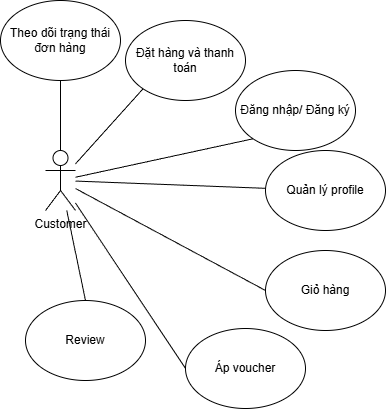

The diagram above was exported from draw.io. Its source (the exported page's mxGraphModel, read from the mxfile embedded in the PNG):
<mxGraphModel dx="1820" dy="534" grid="1" gridSize="10" guides="1" tooltips="1" connect="1" arrows="1" fold="1" page="1" pageScale="1" pageWidth="850" pageHeight="1100" math="0" shadow="0">
  <root>
    <mxCell id="0" />
    <mxCell id="1" parent="0" />
    <mxCell id="jL5R6oJc6KVvWAvP3Hkh-1" parent="1" style="shape=umlActor;verticalLabelPosition=bottom;verticalAlign=top;html=1;outlineConnect=0;" value="Customer" vertex="1">
      <mxGeometry height="60" width="30" x="-20" y="200" as="geometry" />
    </mxCell>
    <mxCell id="jL5R6oJc6KVvWAvP3Hkh-2" parent="1" style="ellipse;whiteSpace=wrap;html=1;" value="Đăng nhập/ Đăng ký" vertex="1">
      <mxGeometry height="80" width="120" x="170" y="120" as="geometry" />
    </mxCell>
    <mxCell id="jL5R6oJc6KVvWAvP3Hkh-4" edge="1" parent="1" source="jL5R6oJc6KVvWAvP3Hkh-1" style="endArrow=none;html=1;rounded=0;entryX=0;entryY=1;entryDx=0;entryDy=0;" target="jL5R6oJc6KVvWAvP3Hkh-2" value="">
      <mxGeometry height="50" relative="1" width="50" as="geometry">
        <mxPoint x="80" y="260" as="sourcePoint" />
        <mxPoint x="380" y="250" as="targetPoint" />
      </mxGeometry>
    </mxCell>
    <mxCell id="jL5R6oJc6KVvWAvP3Hkh-5" parent="1" style="ellipse;whiteSpace=wrap;html=1;" value="Quản lý profile" vertex="1">
      <mxGeometry height="80" width="120" x="200" y="200" as="geometry" />
    </mxCell>
    <mxCell id="jL5R6oJc6KVvWAvP3Hkh-6" edge="1" parent="1" source="jL5R6oJc6KVvWAvP3Hkh-1" style="endArrow=none;html=1;rounded=0;" target="jL5R6oJc6KVvWAvP3Hkh-5" value="">
      <mxGeometry height="50" relative="1" width="50" as="geometry">
        <mxPoint x="15" y="230" as="sourcePoint" />
        <mxPoint x="198" y="198" as="targetPoint" />
      </mxGeometry>
    </mxCell>
    <mxCell id="jL5R6oJc6KVvWAvP3Hkh-7" parent="1" style="ellipse;whiteSpace=wrap;html=1;" value="Giỏ hàng" vertex="1">
      <mxGeometry height="80" width="120" x="200" y="300" as="geometry" />
    </mxCell>
    <mxCell id="jL5R6oJc6KVvWAvP3Hkh-8" edge="1" parent="1" source="jL5R6oJc6KVvWAvP3Hkh-1" style="endArrow=none;html=1;rounded=0;entryX=0;entryY=0.5;entryDx=0;entryDy=0;" target="jL5R6oJc6KVvWAvP3Hkh-7" value="">
      <mxGeometry height="50" relative="1" width="50" as="geometry">
        <mxPoint x="330" y="300" as="sourcePoint" />
        <mxPoint x="380" y="250" as="targetPoint" />
      </mxGeometry>
    </mxCell>
    <mxCell id="jL5R6oJc6KVvWAvP3Hkh-9" edge="1" parent="1" source="jL5R6oJc6KVvWAvP3Hkh-1" style="endArrow=none;html=1;rounded=0;entryX=0;entryY=0.5;entryDx=0;entryDy=0;" target="jL5R6oJc6KVvWAvP3Hkh-10" value="">
      <mxGeometry height="50" relative="1" width="50" as="geometry">
        <mxPoint x="80" y="260" as="sourcePoint" />
        <mxPoint x="300" y="328" as="targetPoint" />
      </mxGeometry>
    </mxCell>
    <mxCell id="jL5R6oJc6KVvWAvP3Hkh-10" parent="1" style="ellipse;whiteSpace=wrap;html=1;" value="Áp voucher" vertex="1">
      <mxGeometry height="80" width="120" x="120" y="378" as="geometry" />
    </mxCell>
    <mxCell id="jL5R6oJc6KVvWAvP3Hkh-11" parent="1" style="ellipse;whiteSpace=wrap;html=1;" value="Đặt hàng và thanh toán" vertex="1">
      <mxGeometry height="80" width="120" x="60" y="70" as="geometry" />
    </mxCell>
    <mxCell id="jL5R6oJc6KVvWAvP3Hkh-12" parent="1" style="ellipse;whiteSpace=wrap;html=1;" value="Theo dõi trạng thái đơn hàng" vertex="1">
      <mxGeometry height="80" width="120" x="-65" y="50" as="geometry" />
    </mxCell>
    <mxCell id="jL5R6oJc6KVvWAvP3Hkh-13" parent="1" style="ellipse;whiteSpace=wrap;html=1;" value="Review" vertex="1">
      <mxGeometry height="80" width="120" x="-40" y="350" as="geometry" />
    </mxCell>
    <mxCell id="jL5R6oJc6KVvWAvP3Hkh-15" edge="1" parent="1" source="jL5R6oJc6KVvWAvP3Hkh-1" style="endArrow=none;html=1;rounded=0;entryX=0;entryY=1;entryDx=0;entryDy=0;" target="jL5R6oJc6KVvWAvP3Hkh-11" value="">
      <mxGeometry height="50" relative="1" width="50" as="geometry">
        <mxPoint x="330" y="300" as="sourcePoint" />
        <mxPoint x="380" y="250" as="targetPoint" />
      </mxGeometry>
    </mxCell>
    <mxCell id="jL5R6oJc6KVvWAvP3Hkh-16" edge="1" parent="1" source="jL5R6oJc6KVvWAvP3Hkh-1" style="endArrow=none;html=1;rounded=0;entryX=0.5;entryY=1;entryDx=0;entryDy=0;" target="jL5R6oJc6KVvWAvP3Hkh-12" value="">
      <mxGeometry height="50" relative="1" width="50" as="geometry">
        <mxPoint x="330" y="300" as="sourcePoint" />
        <mxPoint x="380" y="250" as="targetPoint" />
      </mxGeometry>
    </mxCell>
    <mxCell id="jL5R6oJc6KVvWAvP3Hkh-17" edge="1" parent="1" source="jL5R6oJc6KVvWAvP3Hkh-1" style="endArrow=none;html=1;rounded=0;entryX=0.5;entryY=0;entryDx=0;entryDy=0;" target="jL5R6oJc6KVvWAvP3Hkh-13" value="">
      <mxGeometry height="50" relative="1" width="50" as="geometry">
        <mxPoint x="330" y="300" as="sourcePoint" />
        <mxPoint x="380" y="250" as="targetPoint" />
      </mxGeometry>
    </mxCell>
  </root>
</mxGraphModel>